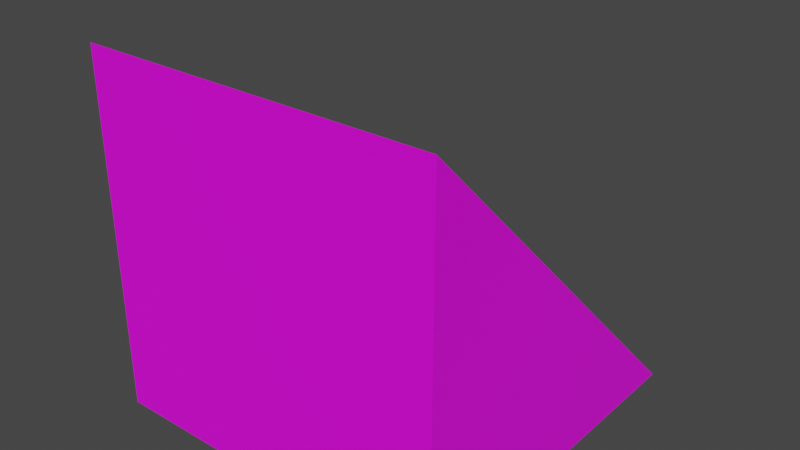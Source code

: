 # Source: Wedge.blend  (saved by Blender 3.3.6; exported with 4.5.12 LTS)
import bpy
from mathutils import Matrix  # noqa: F401  (used for matrix-valued properties, if any)

bpy.ops.wm.read_factory_settings(use_empty=True)
scene = bpy.context.scene
scene.name = 'Scene'

# ---- collections
col_collection = bpy.data.collections.new('Collection'); scene.collection.children.link(col_collection)

# ---- images (referenced by path relative to the original .blend; pixels are not part of the script)
import os
ASSET_DIR = os.environ.get("B2B_ASSET_DIR", "")  # directory of the original .blend (textures are referenced by path, not embedded)
HERE = os.path.dirname(os.path.abspath(__file__))  # packed textures are extracted next to this script under _unpacked/

def load_image(name, relpath, width, height, colorspace="sRGB"):
    """Load a texture the original file referenced (path relative to the .blend, or extracted next to this script)."""
    p = next((c for c in (os.path.join(HERE, relpath), os.path.join(ASSET_DIR, relpath)) if relpath and os.path.exists(c)), "")
    if p:
        img = bpy.data.images.load(p, check_existing=True)
        img.name = name
    else:  # same state as the original file: an image datablock whose file is absent (Cycles renders it pink)
        img = bpy.data.images.new(name, width, height)
        img.source = "FILE"
        img.filepath = "//" + (relpath or name)
    img.colorspace_settings.name = colorspace
    return img
img_minecrafttiles_pv_padded2_png = load_image('minecrafttiles-pv-padded2.png', 'minecrafttiles-pv-padded2.png', 1024, 1024, 'sRGB')

# ---- materials (node trees are filled in below, after node groups)
mat_material_001 = bpy.data.materials.new('Material.001')
mat_material_001.use_transparent_shadow = False

# ---- material node trees
mat_material_001.use_nodes = True; mat_material_001.node_tree.nodes.clear()
_N = mat_material_001.node_tree.nodes; _L = mat_material_001.node_tree.links
n0 = _N.new('ShaderNodeBsdfPrincipled'); n0.name = 'Principled BSDF'; n0.location = (10, 300)
n0.distribution = 'GGX'
n0.subsurface_method = 'RANDOM_WALK_SKIN'
n0.inputs[3].default_value = 1.45
n0.inputs[27].default_value = (0.0, 0.0, 0.0, 1.0)
n0.inputs[28].default_value = 1.0
n1 = _N.new('ShaderNodeOutputMaterial'); n1.name = 'Material Output'; n1.location = (300, 300)
n2 = _N.new('ShaderNodeTexImage'); n2.name = 'Image Texture'; n2.location = (-280, 280)
n2.image = img_minecrafttiles_pv_padded2_png
n2.interpolation = 'Closest'
_L.new(n0.outputs[0], n1.inputs[0])
_L.new(n2.outputs[0], n0.inputs[0])
n1.is_active_output = True

# ---- world
world_world = bpy.data.worlds.new('World'); scene.world = world_world
world_world.use_nodes = True; world_world.node_tree.nodes.clear()
_N = world_world.node_tree.nodes; _L = world_world.node_tree.links
n0 = _N.new('ShaderNodeOutputWorld'); n0.name = 'World Output'; n0.location = (300, 300)
n1 = _N.new('ShaderNodeBackground'); n1.name = 'Background'; n1.location = (10, 300)
n1.inputs[0].default_value = (0.05088, 0.05088, 0.05088, 1.0)
_L.new(n1.outputs[0], n0.inputs[0])
n0.is_active_output = True
world_world.color = (0.05088, 0.05088, 0.05088)
world_world.use_sun_shadow = False
world_world.sun_shadow_jitter_overblur = 0.0

# ---- meshes
me_cube_001 = bpy.data.meshes.new('Cube.001')
me_cube_001.from_pydata([(-0.5, -0.5, -0.5), (-0.5, 0.5, -0.5), (-0.5, 0.5, 0.5), (0.5, -0.5, -0.5), (0.5, 0.5, -0.5), (0.5, 0.5, 0.5)], [], [(1, 2, 5, 4), (1, 4, 3, 0), (5, 3, 4), (1, 0, 2), (5, 2, 0, 3)])
_uv = me_cube_001.uv_layers.new(name='UVMap')
_uv.uv.foreach_set('vector', [0.8492, 0.8426, 0.8492, 0.9907, 0.7222, 0.9907, 0.7222, 0.8426, 0.7222, 0.3426, 0.8492, 0.3426, 0.8492, 0.4907, 0.7222, 0.4907, 0.7222, 0.5093, 0.8492, 0.6574, 0.7222, 0.6574, 0.8492, 0.8241, 0.7222, 0.8241, 0.8492, 0.6759, 0.8492, 0.25, 0.7222, 0.25, 0.7222, 0.009259, 0.8492, 0.009259])
me_cube_001.materials.append(mat_material_001)
me_cube_001.update()

# ---- objects
ob_wedge = bpy.data.objects.new('Wedge', me_cube_001)

# ---- transforms, parenting, visibility, modifiers, constraints
ob_wedge.location = (0.0, 0.0, 0.0)
ob_wedge.rotation_euler = (0.0, 0.0, 3.142)

# ---- collection membership
col_collection.objects.link(ob_wedge)

# ---- scene / render settings (as saved in the file)
scene.frame_start = 1; scene.frame_end = 250; scene.frame_set(1)
scene.render.engine = 'BLENDER_EEVEE_NEXT'
scene.cycles.sampling_pattern = 'TABULATED_SOBOL'
scene.cycles.use_light_tree = False
scene.view_settings.view_transform = 'Filmic'
bpy.context.view_layer.update()

# ---- added for rendering (the .blend has no active camera and no usable light): camera, sun
cam_auto = bpy.data.cameras.new('AutoCamera')
cam_auto.lens = 50.0
cam_auto.sensor_width = 36.0
cam_auto.clip_end = 1000.0
ob_auto_camera = bpy.data.objects.new('AutoCamera', cam_auto)
scene.collection.objects.link(ob_auto_camera)
ob_auto_camera.location = (1.60254, -1.92304, 1.28203)
ob_auto_camera.rotation_euler = (1.09748, -7.21219e-08, 0.694738)
scene.camera = ob_auto_camera
light_auto_sun = bpy.data.lights.new('AutoSun', 'SUN')
light_auto_sun.energy = 3.0
light_auto_sun.angle = 0.0523599
ob_auto_sun = bpy.data.objects.new('AutoSun', light_auto_sun)
scene.collection.objects.link(ob_auto_sun)
ob_auto_sun.rotation_euler = (0.872665, 0.174533, 0.523599)
bpy.context.view_layer.update()
